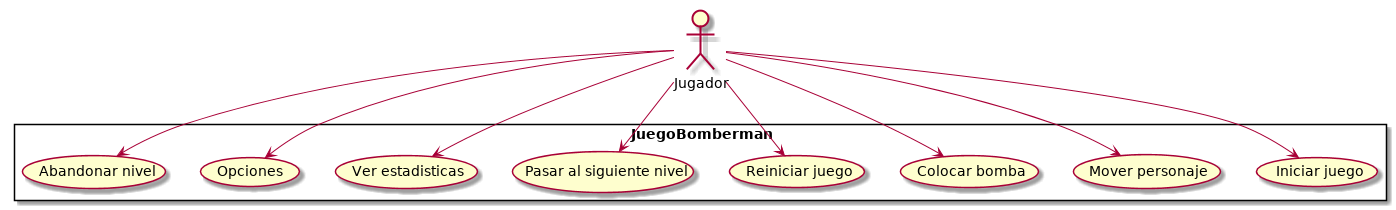

The diagram above was rendered by PlantUML. Its source (embedded in the PNG):
@startuml
:Jugador:
rectangle JuegoBomberman{
Jugador --> (Iniciar juego)
Jugador --> (Mover personaje)
Jugador --> (Colocar bomba)
Jugador --> (Reiniciar juego)
Jugador --> (Pasar al siguiente nivel)
Jugador --> (Ver estadisticas)
Jugador --> (Opciones)
Jugador --> (Abandonar nivel)
}
@enduml